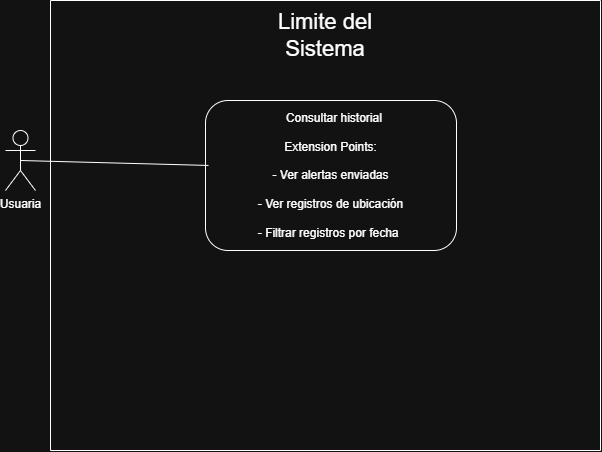

The diagram above was exported from draw.io. Its source (the exported page's mxGraphModel, read from the mxfile embedded in the PNG):
<mxGraphModel dx="1414" dy="783" grid="1" gridSize="10" guides="1" tooltips="1" connect="1" arrows="1" fold="1" page="1" pageScale="1" pageWidth="827" pageHeight="1169" math="0" shadow="0">
  <root>
    <mxCell id="0" />
    <mxCell id="1" parent="0" />
    <mxCell id="qi08Nah63nXRjcwqS6gq-1" parent="1" style="shape=umlActor;verticalLabelPosition=bottom;verticalAlign=top;html=1;outlineConnect=0;" value="Usuaria" vertex="1">
      <mxGeometry height="60" width="30" x="180" y="300" as="geometry" />
    </mxCell>
    <mxCell id="qi08Nah63nXRjcwqS6gq-2" parent="1" style="swimlane;startSize=0;direction=south;" value="" vertex="1">
      <mxGeometry height="450" width="550" x="225" y="170" as="geometry" />
    </mxCell>
    <mxCell id="qi08Nah63nXRjcwqS6gq-3" parent="qi08Nah63nXRjcwqS6gq-2" style="text;html=1;whiteSpace=wrap;strokeColor=none;fillColor=none;align=center;verticalAlign=middle;rounded=0;" value="&lt;font style=&quot;font-size: 22px;&quot;&gt;Limite del Sistema&lt;/font&gt;" vertex="1">
      <mxGeometry height="30" width="170" x="190" y="20" as="geometry" />
    </mxCell>
    <mxCell id="qi08Nah63nXRjcwqS6gq-4" parent="qi08Nah63nXRjcwqS6gq-2" style="rounded=1;whiteSpace=wrap;html=1;" value="&amp;nbsp; Consultar historial&lt;br&gt;&lt;div&gt;&lt;div&gt;&lt;span style=&quot;text-align: left;&quot;&gt;&lt;br&gt;&lt;/span&gt;&lt;/div&gt;&lt;div&gt;&lt;span style=&quot;text-align: left;&quot;&gt;Extension Points:&lt;/span&gt;&lt;span style=&quot;white-space: nowrap;&quot;&gt;&lt;/span&gt;&lt;/div&gt;&lt;div&gt;&lt;span style=&quot;text-align: left;&quot;&gt;&lt;br&gt;&lt;/span&gt;&lt;/div&gt;&lt;div&gt;- Ver alertas enviadas&lt;br&gt;&lt;div style=&quot;text-align: left;&quot;&gt;&lt;br&gt;&lt;/div&gt;&lt;div style=&quot;text-align: left;&quot;&gt;- Ver registros de ubicación&lt;/div&gt;&lt;div style=&quot;text-align: left;&quot;&gt;&lt;br&gt;&lt;/div&gt;&lt;div style=&quot;text-align: left;&quot;&gt;- Filtrar registros por fecha&lt;/div&gt;&lt;/div&gt;&lt;/div&gt;" vertex="1">
      <mxGeometry height="150" width="251" x="155" y="100" as="geometry" />
    </mxCell>
    <mxCell id="qi08Nah63nXRjcwqS6gq-5" edge="1" parent="1" source="qi08Nah63nXRjcwqS6gq-1" style="endArrow=none;html=1;rounded=0;entryX=0.012;entryY=0.433;entryDx=0;entryDy=0;exitX=0.5;exitY=0.5;exitDx=0;exitDy=0;exitPerimeter=0;entryPerimeter=0;" target="qi08Nah63nXRjcwqS6gq-4" value="">
      <mxGeometry height="50" relative="1" width="50" as="geometry">
        <mxPoint x="150" y="400" as="sourcePoint" />
        <mxPoint x="424" y="355" as="targetPoint" />
      </mxGeometry>
    </mxCell>
  </root>
</mxGraphModel>